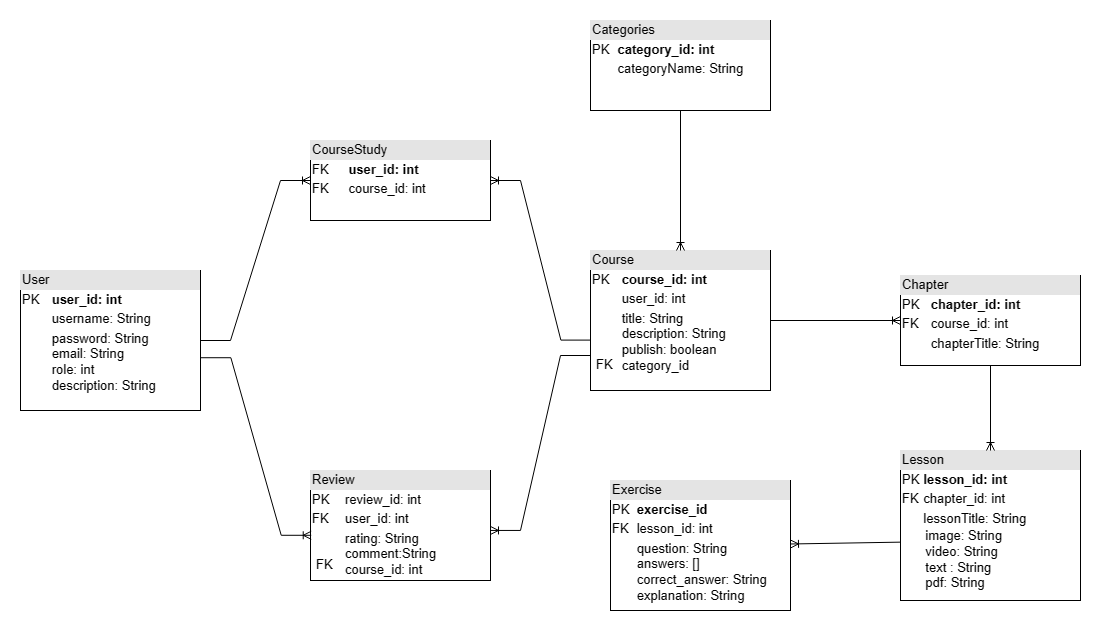

The diagram above was exported from draw.io. Its source (the exported page's mxGraphModel, read from the mxfile embedded in the PNG):
<mxGraphModel dx="1489" dy="1913" grid="1" gridSize="10" guides="1" tooltips="1" connect="1" arrows="1" fold="1" page="1" pageScale="1" pageWidth="850" pageHeight="1100" math="0" shadow="0">
  <root>
    <mxCell id="0" />
    <mxCell id="1" parent="0" />
    <mxCell id="EUf47M9rQOZmV5FWu8hT-5" value="&lt;div style=&quot;box-sizing:border-box;width:100%;background:#e4e4e4;padding:2px;&quot;&gt;User&amp;nbsp;&lt;/div&gt;&lt;table style=&quot;width:100%;font-size:1em;&quot; cellpadding=&quot;2&quot; cellspacing=&quot;0&quot;&gt;&lt;tbody&gt;&lt;tr&gt;&lt;td&gt;PK&lt;/td&gt;&lt;td&gt;&lt;b&gt;user_id: int&lt;/b&gt;&lt;/td&gt;&lt;/tr&gt;&lt;tr&gt;&lt;td&gt;&lt;br&gt;&lt;/td&gt;&lt;td&gt;username: String&lt;br&gt;&lt;/td&gt;&lt;/tr&gt;&lt;tr&gt;&lt;td&gt;&lt;/td&gt;&lt;td&gt;&lt;span style=&quot;font-size: 12px;&quot;&gt;password: String&lt;br&gt;&lt;/span&gt;email: String&lt;br&gt;role: int&lt;br&gt;&lt;span style=&quot;font-size: 12px;&quot;&gt;description: String&lt;/span&gt;&lt;br&gt;&lt;/td&gt;&lt;/tr&gt;&lt;/tbody&gt;&lt;/table&gt;&lt;br&gt;&lt;div&gt;&lt;br&gt;&lt;/div&gt;" style="verticalAlign=top;align=left;overflow=fill;html=1;whiteSpace=wrap;" parent="1" vertex="1">
      <mxGeometry x="240" y="230" width="180" height="140" as="geometry" />
    </mxCell>
    <mxCell id="XFsnvn7qb66WLmklrVD2-1" value="&lt;div style=&quot;box-sizing:border-box;width:100%;background:#e4e4e4;padding:2px;&quot;&gt;CourseStudy&lt;/div&gt;&lt;table style=&quot;width:100%;font-size:1em;&quot; cellpadding=&quot;2&quot; cellspacing=&quot;0&quot;&gt;&lt;tbody&gt;&lt;tr&gt;&lt;td&gt;FK&lt;/td&gt;&lt;td&gt;&lt;b&gt;user_id: int&lt;br&gt;&lt;/b&gt;&lt;/td&gt;&lt;/tr&gt;&lt;tr&gt;&lt;td&gt;FK&lt;/td&gt;&lt;td&gt;course_id: int&lt;/td&gt;&lt;/tr&gt;&lt;tr&gt;&lt;td&gt;&lt;/td&gt;&lt;td&gt;&lt;br&gt;&lt;/td&gt;&lt;/tr&gt;&lt;/tbody&gt;&lt;/table&gt;" style="verticalAlign=top;align=left;overflow=fill;html=1;whiteSpace=wrap;" parent="1" vertex="1">
      <mxGeometry x="530" y="100" width="180" height="80" as="geometry" />
    </mxCell>
    <mxCell id="XFsnvn7qb66WLmklrVD2-2" value="&lt;div style=&quot;box-sizing:border-box;width:100%;background:#e4e4e4;padding:2px;&quot;&gt;Course&lt;/div&gt;&lt;table style=&quot;width:100%;font-size:1em;&quot; cellpadding=&quot;2&quot; cellspacing=&quot;0&quot;&gt;&lt;tbody&gt;&lt;tr&gt;&lt;td&gt;PK&lt;/td&gt;&lt;td&gt;&lt;b&gt;course_id: int&lt;/b&gt;&lt;/td&gt;&lt;/tr&gt;&lt;tr&gt;&lt;td&gt;&lt;br&gt;&lt;/td&gt;&lt;td&gt;user_id: int&lt;br&gt;&lt;/td&gt;&lt;/tr&gt;&lt;tr&gt;&lt;td&gt;&lt;/td&gt;&lt;td&gt;title: String&lt;br&gt;description: String&lt;br&gt;publish: boolean&lt;br&gt;category_id&lt;/td&gt;&lt;/tr&gt;&lt;/tbody&gt;&lt;/table&gt;" style="verticalAlign=top;align=left;overflow=fill;html=1;whiteSpace=wrap;" parent="1" vertex="1">
      <mxGeometry x="810" y="210" width="180" height="140" as="geometry" />
    </mxCell>
    <mxCell id="XFsnvn7qb66WLmklrVD2-3" value="&lt;div style=&quot;box-sizing:border-box;width:100%;background:#e4e4e4;padding:2px;&quot;&gt;Review&lt;/div&gt;&lt;table style=&quot;width:100%;font-size:1em;&quot; cellpadding=&quot;2&quot; cellspacing=&quot;0&quot;&gt;&lt;tbody&gt;&lt;tr&gt;&lt;td&gt;PK&lt;/td&gt;&lt;td&gt;review_id: int&lt;br&gt;&lt;/td&gt;&lt;/tr&gt;&lt;tr&gt;&lt;td&gt;FK&lt;br&gt;&lt;/td&gt;&lt;td&gt;user_id: int&lt;/td&gt;&lt;/tr&gt;&lt;tr&gt;&lt;td&gt;&lt;br&gt;&lt;/td&gt;&lt;td&gt;rating: String&lt;br&gt;comment:String&lt;br&gt;course_id: int&lt;/td&gt;&lt;/tr&gt;&lt;/tbody&gt;&lt;/table&gt;" style="verticalAlign=top;align=left;overflow=fill;html=1;whiteSpace=wrap;" parent="1" vertex="1">
      <mxGeometry x="530" y="430" width="180" height="110" as="geometry" />
    </mxCell>
    <mxCell id="XFsnvn7qb66WLmklrVD2-4" value="&lt;div style=&quot;box-sizing:border-box;width:100%;background:#e4e4e4;padding:2px;&quot;&gt;&lt;span style=&quot;font-size: 12px;&quot;&gt;Categories&lt;/span&gt;&lt;br&gt;&lt;/div&gt;&lt;table style=&quot;width:100%;font-size:1em;&quot; cellpadding=&quot;2&quot; cellspacing=&quot;0&quot;&gt;&lt;tbody&gt;&lt;tr&gt;&lt;td&gt;PK&lt;/td&gt;&lt;td&gt;&lt;b&gt;category_id: int&lt;/b&gt;&lt;/td&gt;&lt;/tr&gt;&lt;tr&gt;&lt;td&gt;&lt;br&gt;&lt;/td&gt;&lt;td&gt;categoryName: String&lt;/td&gt;&lt;/tr&gt;&lt;tr&gt;&lt;td&gt;&lt;/td&gt;&lt;td&gt;&lt;br&gt;&lt;/td&gt;&lt;/tr&gt;&lt;/tbody&gt;&lt;/table&gt;" style="verticalAlign=top;align=left;overflow=fill;html=1;whiteSpace=wrap;" parent="1" vertex="1">
      <mxGeometry x="810" y="-20" width="180" height="90" as="geometry" />
    </mxCell>
    <mxCell id="XFsnvn7qb66WLmklrVD2-5" value="&lt;div style=&quot;box-sizing:border-box;width:100%;background:#e4e4e4;padding:2px;&quot;&gt;Chapter&lt;/div&gt;&lt;table style=&quot;width:100%;font-size:1em;&quot; cellpadding=&quot;2&quot; cellspacing=&quot;0&quot;&gt;&lt;tbody&gt;&lt;tr&gt;&lt;td&gt;PK&lt;/td&gt;&lt;td&gt;&lt;span style=&quot;font-size: 12px;&quot;&gt;&lt;b&gt;chapter_id: int&lt;/b&gt;&lt;/span&gt;&lt;/td&gt;&lt;/tr&gt;&lt;tr&gt;&lt;td&gt;FK&lt;/td&gt;&lt;td&gt;course_id: int&lt;/td&gt;&lt;/tr&gt;&lt;tr&gt;&lt;td&gt;&lt;/td&gt;&lt;td&gt;chapterTitle: String&lt;br&gt;&lt;br&gt;&lt;/td&gt;&lt;/tr&gt;&lt;/tbody&gt;&lt;/table&gt;" style="verticalAlign=top;align=left;overflow=fill;html=1;whiteSpace=wrap;" parent="1" vertex="1">
      <mxGeometry x="1120" y="235" width="180" height="90" as="geometry" />
    </mxCell>
    <mxCell id="XFsnvn7qb66WLmklrVD2-6" value="&lt;div style=&quot;box-sizing:border-box;width:100%;background:#e4e4e4;padding:2px;&quot;&gt;Lesson&lt;/div&gt;&lt;table style=&quot;width:100%;font-size:1em;&quot; cellpadding=&quot;2&quot; cellspacing=&quot;0&quot;&gt;&lt;tbody&gt;&lt;tr&gt;&lt;td&gt;PK&lt;/td&gt;&lt;td&gt;&lt;b&gt;lesson_id: int&lt;/b&gt;&lt;/td&gt;&lt;/tr&gt;&lt;tr&gt;&lt;td&gt;FK&lt;/td&gt;&lt;td&gt;chapter_id: int&lt;/td&gt;&lt;/tr&gt;&lt;tr&gt;&lt;td&gt;&lt;/td&gt;&lt;td&gt;lessonTitle: String&lt;br&gt;&lt;table style=&quot;font-size: 1em; width: 180px;&quot; cellpadding=&quot;2&quot; cellspacing=&quot;0&quot;&gt;&lt;tbody&gt;&lt;tr&gt;&lt;td&gt;image: String&lt;br&gt;video: String&lt;br&gt;text : String&lt;br&gt;pdf: String&lt;/td&gt;&lt;/tr&gt;&lt;/tbody&gt;&lt;/table&gt;&lt;/td&gt;&lt;/tr&gt;&lt;/tbody&gt;&lt;/table&gt;" style="verticalAlign=top;align=left;overflow=fill;html=1;whiteSpace=wrap;" parent="1" vertex="1">
      <mxGeometry x="1120" y="410" width="180" height="150" as="geometry" />
    </mxCell>
    <mxCell id="XFsnvn7qb66WLmklrVD2-7" value="&lt;div style=&quot;box-sizing:border-box;width:100%;background:#e4e4e4;padding:2px;&quot;&gt;Exercise&lt;/div&gt;&lt;table style=&quot;width:100%;font-size:1em;&quot; cellpadding=&quot;2&quot; cellspacing=&quot;0&quot;&gt;&lt;tbody&gt;&lt;tr&gt;&lt;td&gt;PK&lt;/td&gt;&lt;td&gt;&lt;b&gt;exercise_id&lt;/b&gt;&lt;/td&gt;&lt;/tr&gt;&lt;tr&gt;&lt;td&gt;FK&lt;/td&gt;&lt;td&gt;lesson_id: int&lt;/td&gt;&lt;/tr&gt;&lt;tr&gt;&lt;td&gt;&lt;/td&gt;&lt;td&gt;question: String&lt;br&gt;answers: []&lt;br&gt;&lt;span style=&quot;font-size: 12px;&quot;&gt;correct_answer: String&lt;br&gt;explanation: String&lt;/span&gt;&lt;br&gt;&lt;/td&gt;&lt;/tr&gt;&lt;/tbody&gt;&lt;/table&gt;" style="verticalAlign=top;align=left;overflow=fill;html=1;whiteSpace=wrap;" parent="1" vertex="1">
      <mxGeometry x="830" y="440" width="180" height="130" as="geometry" />
    </mxCell>
    <mxCell id="XFsnvn7qb66WLmklrVD2-9" value="" style="edgeStyle=entityRelationEdgeStyle;fontSize=12;html=1;endArrow=ERoneToMany;rounded=0;entryX=0;entryY=0.5;entryDx=0;entryDy=0;" parent="1" source="EUf47M9rQOZmV5FWu8hT-5" target="XFsnvn7qb66WLmklrVD2-1" edge="1">
      <mxGeometry width="100" height="100" relative="1" as="geometry">
        <mxPoint x="700" y="260" as="sourcePoint" />
        <mxPoint x="800" y="160" as="targetPoint" />
      </mxGeometry>
    </mxCell>
    <mxCell id="XFsnvn7qb66WLmklrVD2-10" value="" style="edgeStyle=entityRelationEdgeStyle;fontSize=12;html=1;endArrow=ERoneToMany;rounded=0;exitX=0.002;exitY=0.64;exitDx=0;exitDy=0;exitPerimeter=0;" parent="1" source="XFsnvn7qb66WLmklrVD2-2" target="XFsnvn7qb66WLmklrVD2-1" edge="1">
      <mxGeometry width="100" height="100" relative="1" as="geometry">
        <mxPoint x="640" y="320" as="sourcePoint" />
        <mxPoint x="740" y="220" as="targetPoint" />
      </mxGeometry>
    </mxCell>
    <mxCell id="XFsnvn7qb66WLmklrVD2-11" value="" style="edgeStyle=entityRelationEdgeStyle;fontSize=12;html=1;endArrow=ERoneToMany;rounded=0;exitX=1.002;exitY=0.623;exitDx=0;exitDy=0;exitPerimeter=0;entryX=0.004;entryY=0.589;entryDx=0;entryDy=0;entryPerimeter=0;" parent="1" source="EUf47M9rQOZmV5FWu8hT-5" target="XFsnvn7qb66WLmklrVD2-3" edge="1">
      <mxGeometry width="100" height="100" relative="1" as="geometry">
        <mxPoint x="700" y="440" as="sourcePoint" />
        <mxPoint x="800" y="340" as="targetPoint" />
      </mxGeometry>
    </mxCell>
    <mxCell id="XFsnvn7qb66WLmklrVD2-12" value="" style="edgeStyle=entityRelationEdgeStyle;fontSize=12;html=1;endArrow=ERoneToMany;rounded=0;entryX=1;entryY=0.545;entryDx=0;entryDy=0;entryPerimeter=0;exitX=0;exitY=0.75;exitDx=0;exitDy=0;" parent="1" source="XFsnvn7qb66WLmklrVD2-2" target="XFsnvn7qb66WLmklrVD2-3" edge="1">
      <mxGeometry width="100" height="100" relative="1" as="geometry">
        <mxPoint x="590" y="360" as="sourcePoint" />
        <mxPoint x="690" y="260" as="targetPoint" />
      </mxGeometry>
    </mxCell>
    <mxCell id="XFsnvn7qb66WLmklrVD2-15" value="" style="fontSize=12;html=1;endArrow=ERoneToMany;rounded=0;exitX=0;exitY=0.611;exitDx=0;exitDy=0;exitPerimeter=0;" parent="1" source="XFsnvn7qb66WLmklrVD2-6" target="XFsnvn7qb66WLmklrVD2-7" edge="1">
      <mxGeometry width="100" height="100" relative="1" as="geometry">
        <mxPoint x="1100" y="500" as="sourcePoint" />
        <mxPoint x="1190" y="370" as="targetPoint" />
      </mxGeometry>
    </mxCell>
    <mxCell id="XFsnvn7qb66WLmklrVD2-16" value="" style="fontSize=12;html=1;endArrow=ERoneToMany;rounded=0;exitX=0.5;exitY=1;exitDx=0;exitDy=0;entryX=0.5;entryY=0;entryDx=0;entryDy=0;" parent="1" source="XFsnvn7qb66WLmklrVD2-5" target="XFsnvn7qb66WLmklrVD2-6" edge="1">
      <mxGeometry width="100" height="100" relative="1" as="geometry">
        <mxPoint x="970" y="470" as="sourcePoint" />
        <mxPoint x="1070" y="370" as="targetPoint" />
      </mxGeometry>
    </mxCell>
    <mxCell id="XFsnvn7qb66WLmklrVD2-17" value="" style="fontSize=12;html=1;endArrow=ERoneToMany;rounded=0;exitX=1;exitY=0.5;exitDx=0;exitDy=0;entryX=0;entryY=0.5;entryDx=0;entryDy=0;" parent="1" source="XFsnvn7qb66WLmklrVD2-2" target="XFsnvn7qb66WLmklrVD2-5" edge="1">
      <mxGeometry width="100" height="100" relative="1" as="geometry">
        <mxPoint x="1220" y="330" as="sourcePoint" />
        <mxPoint x="1090" y="280" as="targetPoint" />
      </mxGeometry>
    </mxCell>
    <mxCell id="XFsnvn7qb66WLmklrVD2-18" value="" style="fontSize=12;html=1;endArrow=ERoneToMany;rounded=0;exitX=0.5;exitY=1;exitDx=0;exitDy=0;entryX=0.5;entryY=0;entryDx=0;entryDy=0;" parent="1" source="XFsnvn7qb66WLmklrVD2-4" target="XFsnvn7qb66WLmklrVD2-2" edge="1">
      <mxGeometry width="100" height="100" relative="1" as="geometry">
        <mxPoint x="880" y="110" as="sourcePoint" />
        <mxPoint x="880" y="210" as="targetPoint" />
      </mxGeometry>
    </mxCell>
    <mxCell id="XFsnvn7qb66WLmklrVD2-19" value="FK" style="text;strokeColor=none;fillColor=none;spacingLeft=4;spacingRight=4;overflow=hidden;rotatable=0;points=[[0,0.5],[1,0.5]];portConstraint=eastwest;fontSize=12;whiteSpace=wrap;html=1;" parent="1" vertex="1">
      <mxGeometry x="530" y="510" width="40" height="30" as="geometry" />
    </mxCell>
    <mxCell id="XFsnvn7qb66WLmklrVD2-20" value="FK" style="text;strokeColor=none;fillColor=none;spacingLeft=4;spacingRight=4;overflow=hidden;rotatable=0;points=[[0,0.5],[1,0.5]];portConstraint=eastwest;fontSize=12;whiteSpace=wrap;html=1;" parent="1" vertex="1">
      <mxGeometry x="810" y="310" width="40" height="30" as="geometry" />
    </mxCell>
  </root>
</mxGraphModel>